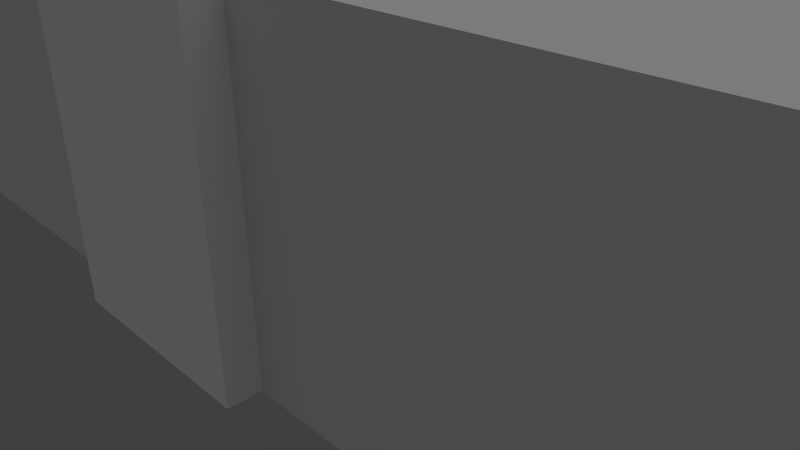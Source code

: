 # Source: brock_origin.blend  (saved by Blender 2.78.0; exported with 4.5.12 LTS)
import bpy
from mathutils import Matrix  # noqa: F401  (used for matrix-valued properties, if any)

bpy.ops.wm.read_factory_settings(use_empty=True)
scene = bpy.context.scene
scene.name = 'Scene'

# ---- collections
col_collection_1 = bpy.data.collections.new('Collection 1'); scene.collection.children.link(col_collection_1)

# ---- materials (node trees are filled in below, after node groups)
mat_material_brick_png = bpy.data.materials.new('Material_brick.png')
mat_material_brick_png.alpha_threshold = 0.0
mat_material_brick_png.use_transparent_shadow = False
mat_material_brick_png.diffuse_color = (0.64, 0.64, 0.64, 1.0)
mat_material_brick_png.specular_color = (0.5, 0.5, 0.5)
mat_material_brick_png.roughness = 0.5
mat_material_brick_png.specular_intensity = 1.0
mat_material_brick_png.line_color = (0.0, 0.0, 0.0, 1.0)
mat_material = bpy.data.materials.new('Material')
mat_material.alpha_threshold = 0.0
mat_material.use_transparent_shadow = False
mat_material.diffuse_color = (0.64, 0.64, 0.64, 1.0)
mat_material.specular_color = (0.5, 0.5, 0.5)
mat_material.roughness = 0.5
mat_material.specular_intensity = 1.0
mat_material.line_color = (0.0, 0.0, 0.0, 1.0)
mat_material_brockbrickwi = bpy.data.materials.new('Material_brockBrickWi')
mat_material_brockbrickwi.alpha_threshold = 0.0
mat_material_brockbrickwi.use_transparent_shadow = False
mat_material_brockbrickwi.diffuse_color = (0.64, 0.64, 0.64, 1.0)
mat_material_brockbrickwi.specular_color = (0.5, 0.5, 0.5)
mat_material_brockbrickwi.roughness = 0.5
mat_material_brockbrickwi.specular_intensity = 1.0
mat_material_brockbrickwi.line_color = (0.0, 0.0, 0.0, 1.0)
mat_material_shingledroof = bpy.data.materials.new('Material_shingledRoof')
mat_material_shingledroof.alpha_threshold = 0.0
mat_material_shingledroof.use_transparent_shadow = False
mat_material_shingledroof.diffuse_color = (0.64, 0.64, 0.64, 1.0)
mat_material_shingledroof.specular_color = (0.5, 0.5, 0.5)
mat_material_shingledroof.roughness = 0.5
mat_material_shingledroof.specular_intensity = 1.0
mat_material_shingledroof.line_color = (0.0, 0.0, 0.0, 1.0)
mat_none_brick_png = bpy.data.materials.new('None_brick.png')
mat_none_brick_png.alpha_threshold = 0.0
mat_none_brick_png.use_transparent_shadow = False
mat_none_brick_png.specular_color = (0.8, 0.8, 0.8)
mat_none_brick_png.roughness = 0.5
mat_none_brick_png.specular_intensity = 1.0
mat_none_brick_png.line_color = (0.0, 0.0, 0.0, 1.0)
mat_null = bpy.data.materials.new('(null)')
mat_null.alpha_threshold = 0.0
mat_null.use_transparent_shadow = False
mat_null.roughness = 0.5
mat_null.line_color = (0.0, 0.0, 0.0, 1.0)
mat_none_brockbrickwindow = bpy.data.materials.new('None_brockBrickWindow')
mat_none_brockbrickwindow.alpha_threshold = 0.0
mat_none_brockbrickwindow.use_transparent_shadow = False
mat_none_brockbrickwindow.specular_color = (0.8, 0.8, 0.8)
mat_none_brockbrickwindow.roughness = 0.5
mat_none_brockbrickwindow.specular_intensity = 1.0
mat_none_brockbrickwindow.line_color = (0.0, 0.0, 0.0, 1.0)
mat_none_shingledroof_jpg = bpy.data.materials.new('None_shingledRoof.jpg')
mat_none_shingledroof_jpg.alpha_threshold = 0.0
mat_none_shingledroof_jpg.use_transparent_shadow = False
mat_none_shingledroof_jpg.specular_color = (0.8, 0.8, 0.8)
mat_none_shingledroof_jpg.roughness = 0.5
mat_none_shingledroof_jpg.specular_intensity = 1.0
mat_none_shingledroof_jpg.line_color = (0.0, 0.0, 0.0, 1.0)

# ---- material node trees

# ---- world
world_world = bpy.data.worlds.new('World'); scene.world = world_world
world_world.color = (0.05088, 0.05088, 0.05088)
world_world.use_sun_shadow = False
world_world.sun_shadow_jitter_overblur = 0.0
world_world.cycles.sampling_method = 'NONE'
world_world.cycles.sample_map_resolution = 256

# ---- cameras
cam_camera = bpy.data.cameras.new('Camera')
cam_camera.clip_end = 100.0
cam_camera.lens = 35.0
cam_camera.sensor_width = 32.0
cam_camera.sensor_height = 18.0
cam_camera.ortho_scale = 7.314
cam_camera.dof.focus_distance = 0.0
cam_camera.dof.aperture_fstop = 128.0

# ---- lights
light_hemi = bpy.data.lights.new('Hemi', 'SUN')
light_hemi.transmission_factor = 0.0
light_hemi.angle = 1.571
light_hemi.energy = 1.0
light_hemi.shadow_buffer_clip_start = 0.5
light_hemi.shadow_soft_size = 1.0
light_hemi.shadow_cascade_max_distance = 1000.0
light_hemi.cycles.use_multiple_importance_sampling = False
light_lamp = bpy.data.lights.new('Lamp', 'POINT')
light_lamp.transmission_factor = 0.0
light_lamp.cutoff_distance = 30.0
light_lamp.energy = 100.0
light_lamp.shadow_buffer_clip_start = 1.001
light_lamp.shadow_soft_size = 1.0
light_lamp.shadow_maximum_resolution = 0.006
light_lamp.use_absolute_resolution = True
light_lamp.cycles.use_multiple_importance_sampling = False

# ---- meshes
me_brock = bpy.data.meshes.new('Brock')
me_brock.from_pydata([(-8.22, -0.5796, 9.346e-05), (-7.511, -0.5796, 9.346e-05), (-8.22, -2.58, 9.322e-05), (-7.511, -2.58, 9.322e-05), (-8.902, -2.58, 9.322e-05), (-8.902, -0.5796, 9.346e-05), (-8.22, -0.5796, 1.578), (-7.511, -0.5796, 1.578), (-8.902, -0.5796, 1.578), (-8.902, -0.5796, 4.638), (-8.22, -0.5796, 5.421), (-7.511, -0.5796, 4.638), (-8.902, -2.58, 4.638), (-8.22, -2.58, 5.421), (-7.511, -2.58, 4.638), (-8.902, -2.58, 4.452), (-8.902, -2.58, 1.578), (-8.22, -2.58, 1.578), (-8.22, -2.58, 4.488), (-7.511, -2.58, 1.578), (-7.511, -2.58, 4.525), (5.75, 1.387, 0.0), (-5.817, 1.387, 0.0), (-5.817, 3.272, 2.384e-07), (5.75, 3.272, 2.384e-07), (-9.725, -2.439, -7.153e-07), (-9.725, -0.5837, -4.768e-07), (-5.817, -0.5837, -4.768e-07), (-5.817, -2.439, -7.153e-07), (-9.725, 1.387, 0.0), (9.815, 1.387, 0.0), (9.815, -0.5837, -4.768e-07), (5.75, -0.5837, -4.768e-07), (9.815, -2.439, -7.153e-07), (5.75, -2.439, -7.153e-07), (-5.817, 1.387, 3.938), (5.75, 1.387, 3.938), (5.75, 1.405, 4.58), (-5.817, 1.405, 4.58), (5.75, 3.272, 3.938), (-5.817, 3.272, 3.938), (-5.817, 3.272, 3.961), (5.75, 3.272, 3.961), (5.75, 1.387, 4.057), (-5.817, 1.387, 4.057), (-5.817, 1.404, 4.58), (5.75, 1.404, 4.58), (5.75, -2.439, 3.938), (-5.817, -2.439, 3.938), (-5.817, -2.439, 1.544), (5.75, -2.439, 1.544), (9.815, -2.439, 3.938), (9.815, -2.439, 1.544), (-9.725, -2.439, 3.938), (-9.725, -2.439, 1.544), (-9.725, 1.387, 3.938), (-9.725, 1.387, 4.057), (-5.817, -2.439, 4.057), (-9.725, -2.439, 4.057), (9.815, 1.387, 3.938), (9.815, 1.387, 4.057), (5.75, -2.439, 4.057), (9.815, -2.439, 4.057), (-9.725, -0.5837, 3.938), (-9.725, -0.5837, 1.544), (-9.725, 1.387, 1.544), (9.815, -0.5837, 3.938), (9.815, -0.5837, 1.544), (9.815, 1.387, 1.544), (5.75, 3.272, 1.544), (-5.817, 3.272, 1.544), (-5.817, 1.387, 1.544), (5.75, 1.387, 1.544), (-5.817, -0.566, 5.395), (5.75, -0.566, 5.395), (-5.817, -0.5837, 5.398), (5.75, -0.5837, 5.398), (-9.002, -0.5837, 5.398), (9.091, -0.5837, 5.398), (8.325, -0.5796, 9.346e-05), (9.035, -0.5796, 9.346e-05), (8.325, -2.58, 9.322e-05), (9.035, -2.58, 9.322e-05), (7.644, -2.58, 9.322e-05), (7.644, -0.5796, 9.346e-05), (8.325, -0.5796, 1.578), (9.035, -0.5796, 1.578), (7.644, -0.5796, 1.578), (7.644, -0.5796, 4.638), (8.325, -0.5796, 5.421), (9.035, -0.5796, 4.638), (7.644, -2.58, 4.638), (8.325, -2.58, 5.421), (9.035, -2.58, 4.638), (7.644, -2.58, 4.452), (7.644, -2.58, 1.578), (8.325, -2.58, 1.578), (8.325, -2.58, 4.488), (9.035, -2.58, 1.578), (9.035, -2.58, 4.525), (-0.05985, -0.8507, 0.006778), (1.358, -0.8507, 0.006778), (1.358, -2.851, 0.006777), (-0.05985, -2.851, 0.006777), (-1.422, -2.851, 0.006777), (-1.422, -0.8507, 0.006778), (-0.05985, -0.8507, 1.578), (1.358, -0.8507, 1.578), (-1.422, -0.8507, 1.578), (-1.422, -0.8507, 4.188), (-0.05985, -0.8507, 5.421), (1.358, -0.8507, 4.188), (-0.05985, -2.851, 5.421), (-1.422, -2.851, 4.188), (1.358, -2.851, 4.188), (-1.422, -2.851, 3.869), (-1.422, -2.851, 1.578), (-0.05985, -2.851, 3.869), (-0.05985, -2.851, 1.578), (1.358, -2.851, 3.869), (1.358, -2.851, 1.578)], [], [(0, 1, 2), (1, 3, 2), (2, 4, 5), (5, 0, 2), (6, 7, 1), (1, 0, 6), (6, 0, 8), (8, 0, 5), (6, 8, 9), (6, 9, 10), (7, 6, 11), (6, 10, 11), (10, 9, 12), (10, 12, 13), (11, 10, 13), (11, 13, 14), (15, 16, 17), (15, 17, 18), (18, 17, 19), (18, 19, 20), (20, 7, 11), (14, 20, 11), (19, 7, 20), (15, 9, 8), (16, 15, 8), (15, 12, 9), (7, 19, 3), (7, 3, 1), (16, 8, 5), (16, 5, 4), (19, 17, 2), (19, 2, 3), (17, 16, 4), (17, 4, 2), (12, 15, 18), (12, 18, 13), (13, 18, 14), (18, 20, 14), (21, 22, 23), (21, 23, 24), (25, 26, 27), (25, 27, 28), (26, 29, 27), (29, 22, 27), (30, 31, 32), (32, 21, 30), (31, 33, 34), (31, 34, 32), (28, 27, 32), (28, 32, 34), (22, 21, 27), (27, 21, 32), (35, 36, 37), (35, 37, 38), (39, 40, 41), (39, 41, 42), (43, 44, 45), (43, 45, 46), (36, 35, 44), (36, 44, 43), (47, 48, 49), (47, 49, 50), (51, 47, 50), (51, 50, 52), (48, 53, 54), (48, 54, 49), (35, 55, 56), (35, 56, 44), (53, 48, 57), (53, 57, 58), (59, 36, 43), (59, 43, 60), (48, 47, 61), (48, 61, 57), (47, 51, 62), (47, 62, 61), (63, 55, 64), (55, 65, 64), (53, 63, 64), (53, 64, 54), (66, 51, 52), (66, 52, 67), (67, 68, 59), (67, 59, 66), (69, 70, 40), (69, 40, 39), (71, 35, 70), (35, 40, 70), (36, 72, 69), (36, 69, 39), (68, 72, 36), (68, 36, 59), (71, 65, 35), (65, 55, 35), (38, 37, 42), (38, 42, 41), (45, 73, 46), (73, 74, 46), (75, 76, 74), (75, 74, 73), (44, 75, 45), (75, 73, 45), (76, 43, 46), (76, 46, 74), (56, 77, 44), (77, 75, 44), (77, 58, 57), (77, 57, 75), (43, 76, 78), (43, 78, 60), (76, 61, 78), (61, 62, 78), (75, 57, 61), (75, 61, 76), (66, 59, 60), (66, 60, 78), (51, 66, 62), (66, 78, 62), (63, 53, 58), (63, 58, 77), (55, 63, 56), (63, 77, 56), (65, 71, 22), (65, 22, 29), (49, 54, 25), (49, 25, 28), (72, 68, 30), (30, 21, 72), (50, 49, 28), (50, 28, 34), (52, 50, 34), (52, 34, 33), (69, 72, 24), (72, 21, 24), (71, 70, 23), (71, 23, 22), (70, 69, 24), (70, 24, 23), (68, 67, 31), (68, 31, 30), (67, 52, 33), (67, 33, 31), (54, 64, 26), (54, 26, 25), (64, 65, 26), (65, 29, 26), (36, 39, 42), (36, 42, 37), (40, 35, 41), (35, 38, 41), (79, 80, 81), (80, 82, 81), (81, 83, 84), (84, 79, 81), (85, 86, 80), (80, 79, 85), (85, 79, 87), (87, 79, 84), (85, 87, 88), (85, 88, 89), (86, 85, 90), (85, 89, 90), (89, 88, 91), (89, 91, 92), (90, 89, 92), (90, 92, 93), (94, 95, 96), (94, 96, 97), (97, 96, 98), (97, 98, 99), (99, 86, 90), (93, 99, 90), (98, 86, 99), (94, 88, 87), (95, 94, 87), (94, 91, 88), (86, 98, 82), (86, 82, 80), (95, 87, 84), (95, 84, 83), (98, 96, 81), (98, 81, 82), (96, 95, 83), (96, 83, 81), (91, 94, 97), (91, 97, 92), (92, 97, 93), (97, 99, 93), (100, 101, 102), (100, 102, 103), (103, 104, 105), (105, 100, 103), (106, 107, 101), (101, 100, 106), (106, 100, 108), (108, 100, 105), (106, 108, 109), (106, 109, 110), (107, 106, 111), (106, 110, 111), (110, 109, 112), (109, 113, 112), (111, 110, 114), (110, 112, 114), (115, 116, 117), (116, 118, 117), (117, 118, 119), (118, 120, 119), (119, 107, 111), (114, 119, 111), (120, 107, 119), (115, 109, 108), (116, 115, 108), (115, 113, 109), (107, 120, 102), (107, 102, 101), (116, 108, 105), (116, 105, 104), (120, 118, 103), (120, 103, 102), (118, 116, 104), (118, 104, 103), (113, 115, 117), (113, 117, 112), (112, 117, 114), (117, 119, 114)])
me_brock.polygons.foreach_set('material_index', [5, 5, 5, 5, 5, 5, 5, 5, 5, 5, 5, 5, 7, 7, 7, 7, 6, 6, 6, 6, 4, 4, 4, 4, 4, 4, 4, 4, 4, 4, 4, 4, 4, 4, 4, 4, 4, 4, 1, 1, 1, 1, 1, 1, 1, 1, 1, 1, 1, 1, 1, 1, 1, 1, 1, 1, 1, 1, 1, 1, 2, 2, 2, 2, 2, 2, 0, 0, 0, 0, 0, 0, 0, 0, 0, 0, 0, 0, 0, 0, 0, 0, 0, 0, 0, 0, 0, 0, 0, 0, 0, 0, 0, 0, 3, 3, 3, 3, 3, 3, 3, 3, 3, 3, 3, 3, 3, 3, 3, 3, 3, 3, 3, 3, 3, 3, 3, 3, 3, 3, 3, 3, 0, 0, 0, 0, 0, 0, 0, 0, 0, 0, 0, 0, 0, 0, 0, 0, 0, 0, 0, 0, 0, 0, 0, 0, 0, 0, 0, 0, 5, 5, 5, 5, 5, 5, 5, 5, 5, 5, 5, 5, 7, 7, 7, 7, 6, 6, 6, 6, 4, 4, 4, 4, 4, 4, 4, 4, 4, 4, 4, 4, 4, 4, 4, 4, 4, 4, 5, 5, 5, 5, 5, 5, 5, 5, 5, 5, 5, 5, 7, 7, 7, 7, 6, 6, 6, 6, 4, 4, 4, 4, 4, 4, 4, 4, 4, 4, 4, 4, 4, 4, 4, 4, 4, 4])
_uv = me_brock.uv_layers.new(name='UVTex')
_uv.uv.foreach_set('vector', [-0.2298, -0.25, 1.27, -0.25, -0.2298, 1.25, 1.27, -0.25, 1.27, 1.25, -0.2298, 1.25, -0.2298, -0.25, 1.27, -0.25, 1.27, 1.25, 1.27, 1.25, -0.2298, 1.25, -0.2298, -0.25, -0.2298, -0.25, 1.27, -0.25, 1.27, 1.25, 1.27, 1.25, -0.2298, 1.25, -0.2298, -0.25, 1.27, -0.25, 1.27, 1.25, -0.2298, -0.25, -0.2298, -0.25, 1.27, 1.25, -0.2298, 1.25, -0.2298, -0.25, 1.27, -0.25, 1.27, 1.25, -0.2298, -0.25, 1.27, 1.25, -0.2298, 1.25, -0.2298, -0.25, 1.27, -0.25, -0.2298, 1.25, 1.27, -0.25, 1.27, 1.25, -0.2298, 1.25, 0.5047, -4.47, 5.028, -4.47, 5.028, 5.47, 0.5047, -4.47, 5.028, 5.47, 0.5047, 5.47, -4.109, -4.47, 0.5047, -4.47, 0.5047, 5.47, -4.109, -4.47, 0.5047, 5.47, -4.109, 5.47, -0.2919, 2.434, -0.3055, -0.5759, 0.3936, -0.5759, -0.2919, 2.434, 0.3936, -0.5759, 0.3936, 2.44, 0.3936, 2.44, 0.3936, -0.5759, 1.121, -0.5759, 0.3936, 2.44, 1.121, -0.5759, 1.108, 2.433, -0.8082, 1.016, 0.5202, -0.6197, 0.5202, 1.078, -0.8082, 1.078, -0.8082, 1.016, 0.5202, 1.078, -0.8082, -0.6197, 0.5202, -0.6197, -0.8082, 1.016, 1.849, 0.9751, 0.5202, 1.078, 0.5202, -0.6197, 1.849, -0.6197, 1.849, 0.9751, 0.5202, -0.6197, 1.849, 0.9751, 1.849, 1.078, 0.5202, 1.078, 0.07673, 0.4995, -2.395, 0.4995, -2.395, -1.13, 0.07673, 0.4995, -2.395, -1.13, 0.07673, -1.13, 0.07673, 0.4995, 2.548, 0.4995, 2.548, -1.13, 0.07673, 0.4995, 2.548, -1.13, 0.07673, -1.13, 1.389, 1.043, 0.5033, 1.043, 0.5033, -0.6019, 1.389, 1.043, 0.5033, -0.6019, 1.389, -0.6019, 0.5033, 1.043, -0.3473, 1.043, -0.3473, -0.6019, 0.5033, 1.043, -0.3473, -0.6019, 0.5033, -0.6019, -0.3024, 2.611, -0.3024, 2.418, 0.4834, 2.455, -0.3024, 2.611, 0.4834, 2.455, 0.4834, 3.422, 0.4834, 3.422, 0.4834, 2.455, 1.301, 2.611, 0.4834, 2.455, 1.301, 2.494, 1.301, 2.611, -0.8392, -0.3392, 1.901, -0.3392, 1.901, 2.401, -0.8392, -0.3392, 1.901, 2.401, -0.8392, 2.401, -0.8392, -0.3392, 1.901, -0.3392, 1.901, 2.401, -0.8392, -0.3392, 1.901, 2.401, -0.8392, 2.401, -0.8392, -0.3392, 1.901, -0.3392, -0.8392, 2.401, 1.901, -0.3392, 1.901, 2.401, -0.8392, 2.401, -0.8392, -0.3392, 1.901, -0.3392, 1.901, 2.401, 1.901, 2.401, -0.8392, 2.401, -0.8392, -0.3392, -0.8392, -0.3392, 1.901, -0.3392, 1.901, 2.401, -0.8392, -0.3392, 1.901, 2.401, -0.8392, 2.401, -0.8392, -0.3392, 1.901, -0.3392, 1.901, 2.401, -0.8392, -0.3392, 1.901, 2.401, -0.8392, 2.401, 1.901, -0.3392, 1.901, 2.401, -0.8392, -0.3392, -0.8392, -0.3392, 1.901, 2.401, -0.8392, 2.401, -0.25, -0.09022, 1.25, -0.09022, 1.25, 1.41, -0.25, -0.09022, 1.25, 1.41, -0.25, 1.41, -0.8392, -0.3392, 1.901, -0.3392, 1.901, 2.401, -0.8392, -0.3392, 1.901, 2.401, -0.8392, 2.401, -0.25, -0.09022, 1.25, -0.09022, 1.25, 1.41, -0.25, -0.09022, 1.25, 1.41, -0.25, 1.41, -0.25, -0.09022, 1.25, -0.09022, 1.25, 1.41, -0.25, -0.09022, 1.25, 1.41, -0.25, 1.41, 6.981, 4.186, -5.962, 4.157, -5.926, 1.299, 6.981, 4.186, -5.926, 1.299, 6.981, 1.319, 10.55, 4.127, 6.948, 4.125, 6.994, 1.435, 10.55, 4.127, 6.994, 1.435, 10.55, 1.409, -5.962, 4.157, -9.684, 4.158, -9.684, 1.293, -5.962, 4.157, -9.684, 1.293, -5.926, 1.299, -2.573, -1.337, -4.158, 0.01699, -4.324, -0.1991, -2.573, -1.337, -4.324, -0.1991, -2.738, -1.553, -4.07, 1.914, -2.093, 2.523, -2.136, 2.861, -4.07, 1.914, -2.136, 2.861, -4.174, 2.175, 5.153, 0.2607, 3.584, -0.9635, 3.755, -1.159, 5.153, 0.2607, 3.755, -1.159, 5.324, 0.06479, -2.093, 2.523, 2.941, 2.555, 2.939, 2.861, -2.093, 2.523, 2.939, 2.861, -2.136, 2.861, 2.941, 2.555, 4.831, 2.269, 4.865, 2.515, 2.941, 2.555, 4.865, 2.515, 2.939, 2.861, -8.389, 0.2007, -6.64, 0.162, -8.08, 1.658, -6.64, 0.162, -7.094, 1.663, -8.08, 1.658, -8.185, 1.801, -6.429, 1.666, -6.49, 3.154, -8.185, 1.801, -6.49, 3.154, -7.43, 3.234, 7.755, 2.345, 8.961, 2.485, 9.163, 3.851, 7.755, 2.345, 9.163, 3.851, 7.923, 3.964, 9.05, 1.989, 8.041, 2.096, 7.427, 0.6127, 9.05, 1.989, 7.427, 0.6127, 9.293, 0.3648, 4.16, -2.153, -2.682, -2.185, -2.807, -3.55, 4.16, -2.153, -2.807, -3.55, 4.188, -3.605, -2.485, -3.497, -2.522, -1.341, -4.525, -3.292, -2.522, -1.341, -4.469, -1.292, -4.525, -3.292, 5.679, -2.625, 5.922, -0.4678, 4.184, -0.4251, 5.679, -2.625, 4.184, -0.4251, 3.88, -2.478, 8.873, 0.9187, 5.435, 1.068, 5.414, -1.103, 8.873, 0.9187, 5.414, -1.103, 9.042, -1.328, -4.419, 0.5777, -7.692, 0.5459, -4.371, -1.643, -7.692, 0.5459, -7.799, -1.591, -4.371, -1.643, -53.34, 9.723, 5.681, 9.723, 5.681, 19.61, -53.34, 9.723, 5.681, 19.61, -53.34, 19.61, -26.42, 8.211, -25.62, -0.231, 26.21, 8.911, -25.62, -0.231, 25.27, 0.3354, 26.21, 8.911, -0.25, 0.1033, 1.25, -0.09022, 1.25, 0.1056, -0.25, 0.1033, 1.25, 0.1056, -0.25, 0.2991, -29.04, 9.051, -26.92, -6.109, -26.42, 8.211, -26.92, -6.109, -25.62, -0.231, -26.42, 8.211, 26.53, -6.016, 28.88, 9.723, 26.21, 8.911, 26.53, -6.016, 26.21, 8.911, 25.27, 0.3354, -51.82, 2.977, -43.88, -7.566, -29.04, 9.051, -43.88, -7.566, -26.92, -6.109, -29.04, 9.051, -43.88, -7.566, -48.14, -18.95, -26.66, -17.37, -43.88, -7.566, -26.66, -17.37, -26.92, -6.109, 28.88, 9.723, 26.53, -6.016, 44.71, -7.446, 28.88, 9.723, 44.71, -7.446, 52.8, 3.174, 26.53, -6.016, 26.57, -17.12, 44.71, -7.446, 26.57, -17.12, 48.93, -18.94, 44.71, -7.446, -26.92, -6.109, -26.66, -17.37, 26.57, -17.12, -26.92, -6.109, 26.57, -17.12, 26.53, -6.016, 52.26, -8.716, 54.34, 2.966, 52.8, 3.174, 52.26, -8.716, 52.8, 3.174, 44.71, -7.446, 50.3, -19.25, 52.26, -8.716, 48.93, -18.94, 52.26, -8.716, 44.71, -7.446, 48.93, -18.94, -51.37, -8.78, -49.5, -19.25, -48.14, -18.95, -51.37, -8.78, -48.14, -18.95, -43.88, -7.566, -53.34, 2.783, -51.37, -8.78, -51.82, 2.977, -51.37, -8.78, -43.88, -7.566, -51.82, 2.977, -0.1987, 0.131, 2.549, 0.131, 2.549, -0.776, -0.1987, 0.131, 2.549, -0.776, -0.1987, -0.776, -5.934, 0.9125, -10.14, 0.9125, -10.14, -0.4751, -5.934, 0.9125, -10.14, -0.4751, -5.934, -0.4751, -0.5672, 0.131, 2.291, 0.131, 2.291, -0.776, 2.291, -0.776, -0.5672, -0.776, -0.5672, 0.131, 6.508, 0.9125, -5.934, 0.9125, -5.934, -0.4751, 6.508, 0.9125, -5.934, -0.4751, 6.508, -0.4751, 10.88, 0.9125, 6.508, 0.9125, 6.508, -0.4751, 10.88, 0.9125, 6.508, -0.4751, 10.88, -0.4751, -1.102, 0.131, -2.428, 0.131, -1.102, -0.776, -2.428, 0.131, -2.428, -0.776, -1.102, -0.776, -1.021, 0.131, 0.3046, 0.131, 0.3046, -0.776, -1.021, 0.131, 0.3046, -0.776, -1.021, -0.776, -0.2633, 0.131, 7.87, 0.131, 7.87, -0.776, -0.2633, 0.131, 7.87, -0.776, -0.2633, -0.776, -1.021, 0.131, -2.407, 0.131, -2.407, -0.776, -1.021, 0.131, -2.407, -0.776, -1.021, -0.776, -1.0, 0.131, -2.305, 0.131, -2.305, -0.776, -1.0, 0.131, -2.305, -0.776, -1.0, -0.776, -0.8989, 0.131, 0.4058, 0.131, 0.4058, -0.776, -0.8989, 0.131, 0.4058, -0.776, -0.8989, -0.776, -1.0, 0.131, 0.3849, 0.131, -1.0, -0.776, 0.3849, 0.131, 0.3849, -0.776, -1.0, -0.776, 3.584, -0.9635, 2.858, -1.634, 2.951, -1.723, 3.584, -0.9635, 2.951, -1.723, 3.792, -1.153, -1.65, -2.133, -2.573, -1.337, -1.761, -2.247, -2.573, -1.337, -2.822, -1.579, -1.761, -2.247, -0.2298, -0.25, 1.27, -0.25, -0.2298, 1.25, 1.27, -0.25, 1.27, 1.25, -0.2298, 1.25, -0.2298, -0.25, 1.27, -0.25, 1.27, 1.25, 1.27, 1.25, -0.2298, 1.25, -0.2298, -0.25, -0.2298, -0.25, 1.27, -0.25, 1.27, 1.25, 1.27, 1.25, -0.2298, 1.25, -0.2298, -0.25, 1.27, -0.25, 1.27, 1.25, -0.2298, -0.25, -0.2298, -0.25, 1.27, 1.25, -0.2298, 1.25, -0.2298, -0.25, 1.27, -0.25, 1.27, 1.25, -0.2298, -0.25, 1.27, 1.25, -0.2298, 1.25, -0.2298, -0.25, 1.27, -0.25, -0.2298, 1.25, 1.27, -0.25, 1.27, 1.25, -0.2298, 1.25, 0.5047, -4.47, 5.028, -4.47, 5.028, 5.47, 0.5047, -4.47, 5.028, 5.47, 0.5047, 5.47, -4.109, -4.47, 0.5047, -4.47, 0.5047, 5.47, -4.109, -4.47, 0.5047, 5.47, -4.109, 5.47, -0.2919, 2.434, -0.3055, -0.5759, 0.3936, -0.5759, -0.2919, 2.434, 0.3936, -0.5759, 0.3936, 2.44, 0.3936, 2.44, 0.3936, -0.5759, 1.121, -0.5759, 0.3936, 2.44, 1.121, -0.5759, 1.108, 2.433, -0.8082, 1.016, 0.5202, -0.6197, 0.5202, 1.078, -0.8082, 1.078, -0.8082, 1.016, 0.5202, 1.078, -0.8082, -0.6197, 0.5202, -0.6197, -0.8082, 1.016, 1.849, 0.9751, 0.5202, 1.078, 0.5202, -0.6197, 1.849, -0.6197, 1.849, 0.9751, 0.5202, -0.6197, 1.849, 0.9751, 1.849, 1.078, 0.5202, 1.078, 0.07673, 0.4995, -2.395, 0.4995, -2.395, -1.13, 0.07673, 0.4995, -2.395, -1.13, 0.07673, -1.13, 0.07673, 0.4995, 2.548, 0.4995, 2.548, -1.13, 0.07673, 0.4995, 2.548, -1.13, 0.07673, -1.13, 1.389, 1.043, 0.5033, 1.043, 0.5033, -0.6019, 1.389, 1.043, 0.5033, -0.6019, 1.389, -0.6019, 0.5033, 1.043, -0.3473, 1.043, -0.3473, -0.6019, 0.5033, 1.043, -0.3473, -0.6019, 0.5033, -0.6019, -0.3024, 2.611, -0.3024, 2.418, 0.4834, 2.455, -0.3024, 2.611, 0.4834, 2.455, 0.4834, 3.422, 0.4834, 3.422, 0.4834, 2.455, 1.301, 2.611, 0.4834, 2.455, 1.301, 2.494, 1.301, 2.611, -0.25, -0.1445, 1.25, -0.1445, 1.25, 1.356, -0.25, -0.1445, 1.25, 1.356, -0.25, 1.356, -0.25, -0.1445, 1.25, -0.1445, 1.25, 1.356, 1.25, 1.356, -0.25, 1.356, -0.25, -0.1445, -0.25, -0.1445, 1.25, -0.1445, 1.25, 1.356, 1.25, 1.356, -0.25, 1.356, -0.25, -0.1445, 1.25, -0.1445, 1.25, 1.356, -0.25, -0.1445, -0.25, -0.1445, 1.25, 1.356, -0.25, 1.356, -0.25, -0.1445, 1.25, -0.1445, 1.25, 1.356, -0.25, -0.1445, 1.25, 1.356, -0.25, 1.356, -0.25, -0.1445, 1.25, -0.1445, -0.25, 1.356, 1.25, -0.1445, 1.25, 1.356, -0.25, 1.356, 0.3998, 4.773, -7.258, 4.773, 0.3998, -4.195, -7.258, 4.773, -7.258, -4.195, 0.3998, -4.195, 8.258, 4.773, 0.3998, 4.773, 8.258, -4.195, 0.3998, 4.773, 0.3998, -4.195, 8.258, -4.195, -0.9966, 2.064, -0.9966, -0.589, 0.6491, 2.064, -0.9966, -0.589, 0.6491, -0.589, 0.6491, 2.064, 0.6491, 2.064, 0.6491, -0.589, 2.362, 2.064, 0.6491, -0.589, 2.362, -0.589, 2.362, 2.064, -0.9313, 1.733, 1.807, -0.8872, 1.807, 2.098, -0.9313, 2.098, -0.9313, 1.733, 1.807, 2.098, -0.9313, -0.8872, 1.807, -0.8872, -0.9313, 1.733, 1.529, -0.7571, 1.863, 1.968, -0.8626, 1.968, -0.8626, -0.7571, 1.529, -0.7571, -0.8626, 1.968, 1.529, -0.7571, 1.863, -0.7571, 1.863, 1.968, 0.99, 0.9407, -1.612, 0.9407, -1.612, -0.7678, 0.99, 0.9407, -1.612, -0.7678, 0.99, -0.7678, 0.99, 0.9407, 3.592, 0.9407, 3.592, -0.7678, 0.99, 0.9407, 3.592, -0.7678, 0.99, -0.7678, 1.926, 0.915, 0.4151, 0.915, 0.4151, -0.4841, 1.926, 0.915, 0.4151, -0.4841, 1.926, -0.4841, 0.4151, 0.915, -1.036, 0.915, -1.036, -0.4841, 0.4151, 0.915, -1.036, -0.4841, 0.4151, -0.4841, -0.9926, 1.181, -0.9926, 0.9143, 0.3717, 0.9143, -0.9926, 1.181, 0.3717, 0.9143, 0.3717, 2.213, 0.3717, 2.213, 0.3717, 0.9143, 1.792, 1.181, 0.3717, 0.9143, 1.792, 0.9143, 1.792, 1.181])
me_brock.materials.append(mat_material_brick_png)
me_brock.materials.append(mat_material)
me_brock.materials.append(mat_material_brockbrickwi)
me_brock.materials.append(mat_material_shingledroof)
me_brock.materials.append(mat_none_brick_png)
me_brock.materials.append(mat_null)
me_brock.materials.append(mat_none_brockbrickwindow)
me_brock.materials.append(mat_none_shingledroof_jpg)
me_brock.use_remesh_preserve_volume = False
me_brock.use_remesh_preserve_attributes = False
me_brock.use_mirror_vertex_groups = False
me_brock.update()

# ---- objects
ob_hemi = bpy.data.objects.new('Hemi', light_hemi)
ob_brock = bpy.data.objects.new('Brock', me_brock)
ob_lamp = bpy.data.objects.new('Lamp', light_lamp)
ob_camera = bpy.data.objects.new('Camera', cam_camera)

# ---- transforms, parenting, visibility, modifiers, constraints
ob_hemi.location = (2.935e-07, 2.201e-06, 13.0)
ob_hemi.lineart.crease_threshold = 0.0
ob_brock.location = (0.0152, -0.2669, 0.0)
ob_brock.lineart.crease_threshold = 0.0
ob_lamp.location = (4.076, 1.005, 5.904)
ob_lamp.rotation_euler = (0.6503, 0.05522, 1.866)
ob_lamp.lock_rotations_4d = False
ob_lamp.empty_display_type = 'ARROWS'
ob_lamp.color = (0.0, 0.0, 0.0, 0.0)
ob_lamp.lineart.crease_threshold = 0.0
ob_camera.location = (7.481, -6.508, 5.344)
ob_camera.rotation_euler = (1.109, 0.01082, 0.8149)
ob_camera.lock_rotations_4d = False
ob_camera.empty_display_type = 'ARROWS'
ob_camera.color = (0.0, 0.0, 0.0, 0.0)
ob_camera.display_type = 'WIRE'
ob_camera.lineart.crease_threshold = 0.0

# ---- collection membership
col_collection_1.objects.link(ob_hemi)
col_collection_1.objects.link(ob_brock)
col_collection_1.objects.link(ob_lamp)
col_collection_1.objects.link(ob_camera)

# ---- scene / render settings (as saved in the file)
scene.camera = ob_camera
scene.frame_start = 1; scene.frame_end = 250; scene.frame_set(1)
scene.render.engine = 'BLENDER_EEVEE_NEXT'
scene.render.image_settings.color_mode = 'RGB'
scene.render.image_settings.compression = 90
scene.render.resolution_percentage = 50
scene.render.dither_intensity = 0.0
scene.render.bake_margin = 2
scene.render.bake_bias = 0.0
scene.cycles.use_denoising = False
scene.cycles.samples = 10
scene.cycles.sampling_pattern = 'TABULATED_SOBOL'
scene.cycles.light_sampling_threshold = 0.0
scene.cycles.use_adaptive_sampling = False
scene.cycles.use_light_tree = False
scene.cycles.blur_glossy = 0.0
scene.cycles.volume_bounces = 1
scene.cycles.pixel_filter_type = 'GAUSSIAN'
scene.cycles.sample_clamp_indirect = 0.0
scene.view_settings.view_transform = 'Standard'
bpy.context.view_layer.update()
